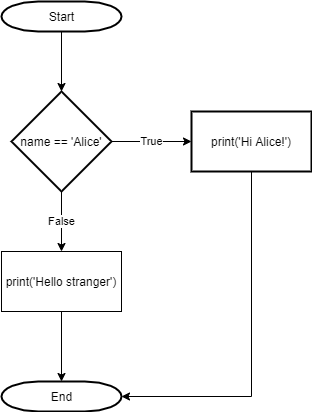

The diagram above was exported from draw.io. Its source (the exported page's mxGraphModel, read from the mxfile embedded in the PNG):
<mxGraphModel dx="780" dy="1147" grid="1" gridSize="10" guides="1" tooltips="1" connect="1" arrows="1" fold="1" page="1" pageScale="1" pageWidth="1169" pageHeight="827" background="#ffffff" math="0" shadow="0">
  <root>
    <mxCell id="0" />
    <mxCell id="1" parent="0" />
    <mxCell id="yqBYb4LND9lb9EZq1bO8-57" value="" style="edgeStyle=orthogonalEdgeStyle;rounded=0;orthogonalLoop=1;jettySize=auto;html=1;" parent="1" source="2" target="yqBYb4LND9lb9EZq1bO8-55" edge="1">
      <mxGeometry relative="1" as="geometry" />
    </mxCell>
    <mxCell id="2" value="Start" style="shape=mxgraph.flowchart.terminator;strokeWidth=2;gradientColor=none;gradientDirection=north;fontStyle=0;html=1;" parent="1" vertex="1">
      <mxGeometry x="260" y="110" width="120" height="30" as="geometry" />
    </mxCell>
    <mxCell id="40" value="End" style="shape=mxgraph.flowchart.terminator;strokeWidth=2;gradientColor=none;gradientDirection=north;fontStyle=0;html=1;" parent="1" vertex="1">
      <mxGeometry x="260" y="490" width="120" height="30" as="geometry" />
    </mxCell>
    <mxCell id="yqBYb4LND9lb9EZq1bO8-60" value="True" style="edgeStyle=orthogonalEdgeStyle;rounded=0;orthogonalLoop=1;jettySize=auto;html=1;" parent="1" source="yqBYb4LND9lb9EZq1bO8-55" target="yqBYb4LND9lb9EZq1bO8-59" edge="1">
      <mxGeometry relative="1" as="geometry" />
    </mxCell>
    <mxCell id="g0trTa9Iqz2oheb6qbtt-40" value="False" style="edgeStyle=orthogonalEdgeStyle;rounded=0;orthogonalLoop=1;jettySize=auto;html=1;" edge="1" parent="1" source="yqBYb4LND9lb9EZq1bO8-55" target="yqBYb4LND9lb9EZq1bO8-67">
      <mxGeometry relative="1" as="geometry" />
    </mxCell>
    <mxCell id="yqBYb4LND9lb9EZq1bO8-55" value="name == 'Alice'" style="strokeWidth=2;html=1;shape=mxgraph.flowchart.decision;whiteSpace=wrap;" parent="1" vertex="1">
      <mxGeometry x="270" y="200" width="100" height="100" as="geometry" />
    </mxCell>
    <mxCell id="yqBYb4LND9lb9EZq1bO8-66" style="edgeStyle=orthogonalEdgeStyle;rounded=0;orthogonalLoop=1;jettySize=auto;html=1;entryX=1;entryY=0.5;entryDx=0;entryDy=0;entryPerimeter=0;" parent="1" source="yqBYb4LND9lb9EZq1bO8-59" target="40" edge="1">
      <mxGeometry relative="1" as="geometry">
        <Array as="points">
          <mxPoint x="510" y="505" />
        </Array>
      </mxGeometry>
    </mxCell>
    <mxCell id="yqBYb4LND9lb9EZq1bO8-59" value="print('Hi Alice!')" style="whiteSpace=wrap;html=1;strokeWidth=2;" parent="1" vertex="1">
      <mxGeometry x="450" y="220" width="120" height="60" as="geometry" />
    </mxCell>
    <mxCell id="g0trTa9Iqz2oheb6qbtt-41" value="" style="edgeStyle=orthogonalEdgeStyle;rounded=0;orthogonalLoop=1;jettySize=auto;html=1;" edge="1" parent="1" source="yqBYb4LND9lb9EZq1bO8-67" target="40">
      <mxGeometry relative="1" as="geometry" />
    </mxCell>
    <mxCell id="yqBYb4LND9lb9EZq1bO8-67" value="print('Hello stranger')" style="rounded=0;whiteSpace=wrap;html=1;" parent="1" vertex="1">
      <mxGeometry x="260" y="360" width="120" height="60" as="geometry" />
    </mxCell>
  </root>
</mxGraphModel>